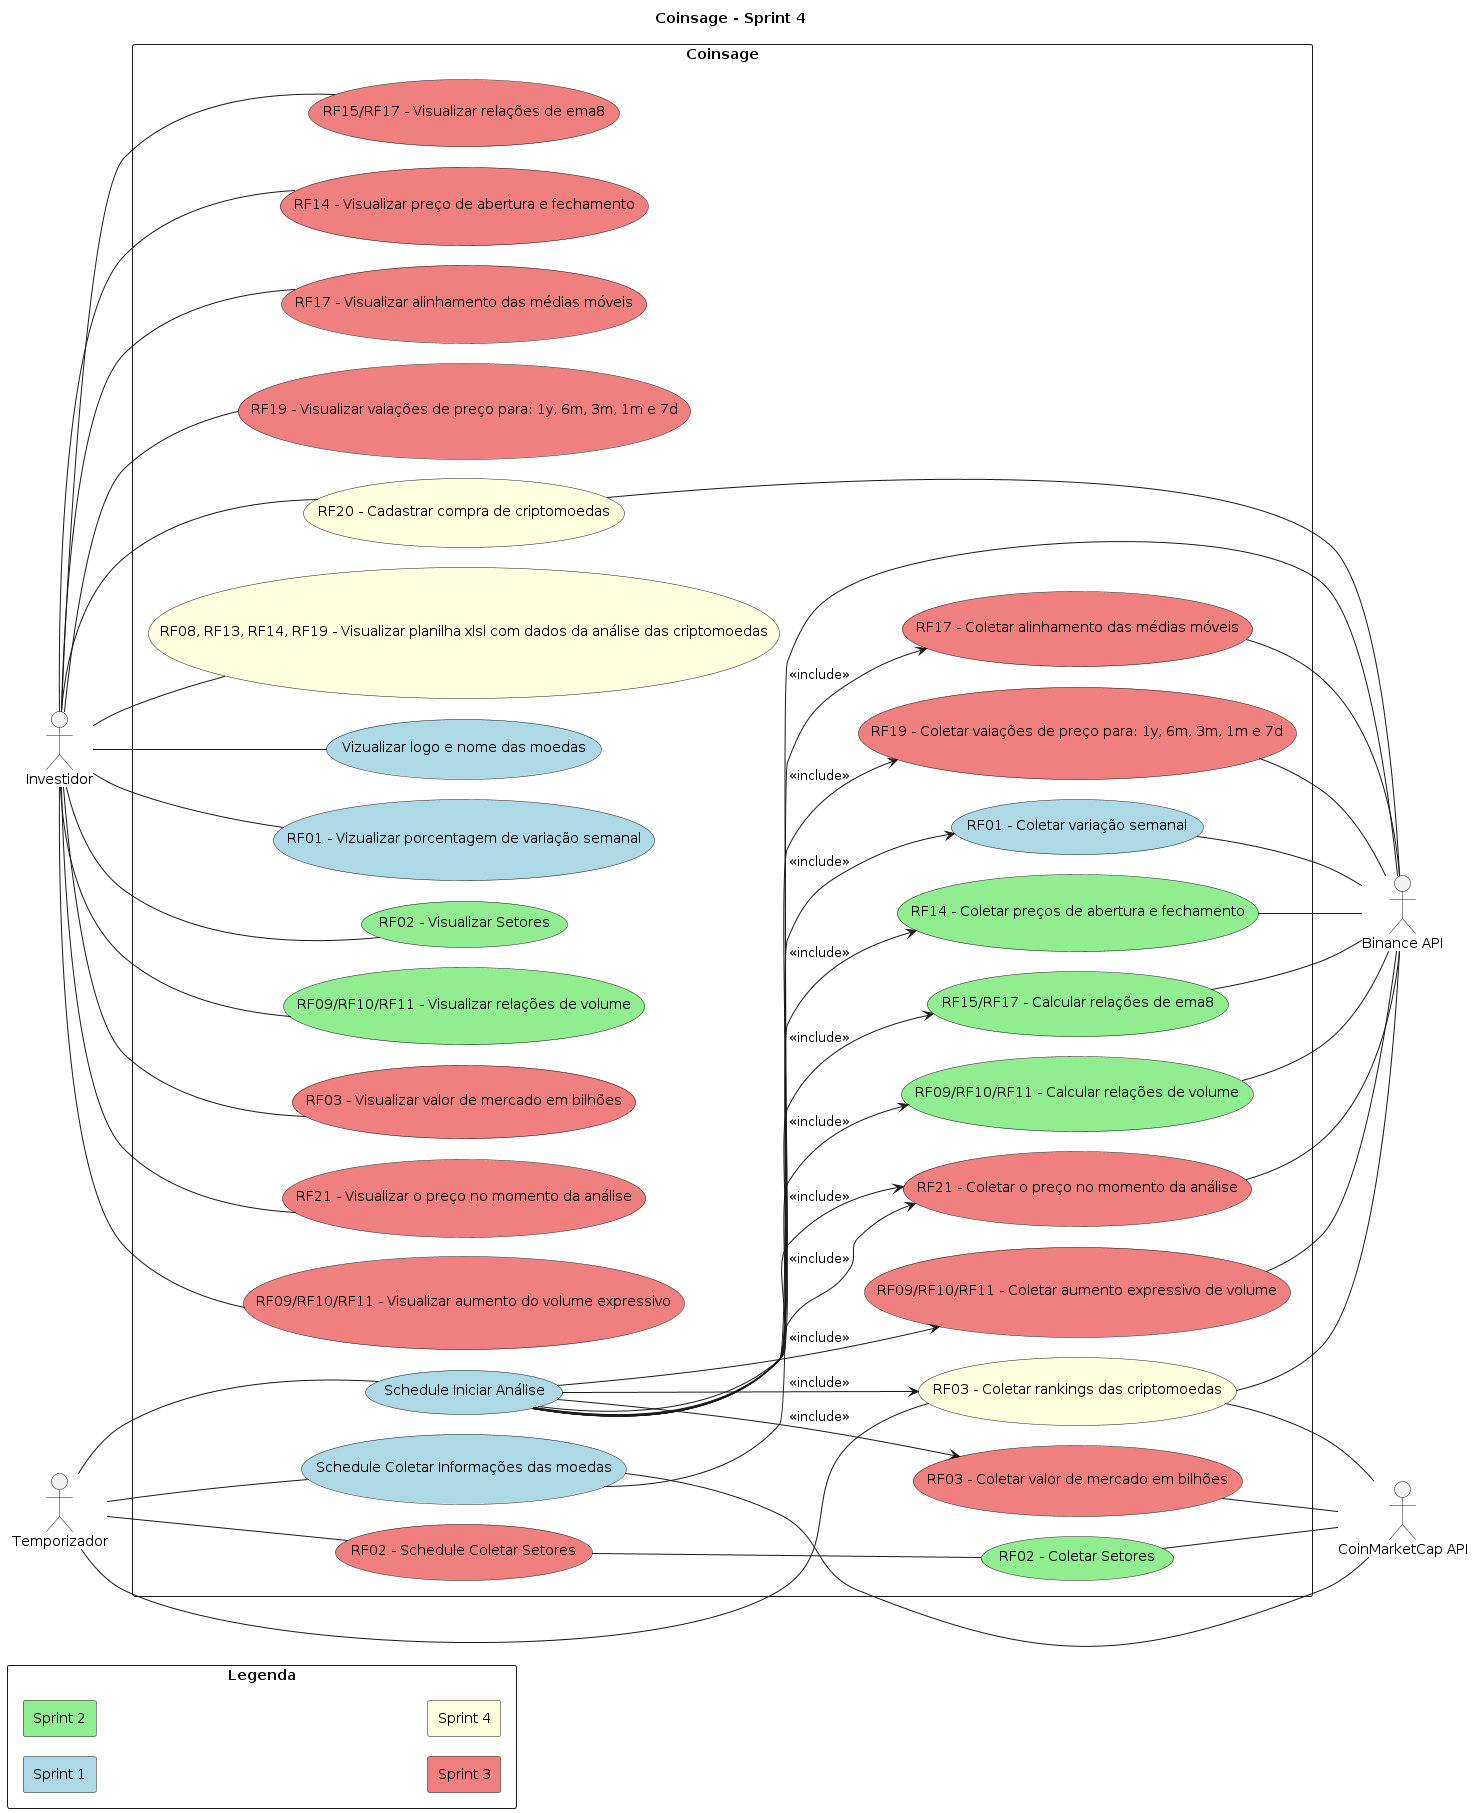

The diagram above was rendered by PlantUML. Its source (embedded in the PNG):
@startuml current
title Coinsage - Sprint 4

left to right direction
actor "Investidor" as investor
actor "Temporizador" as schedule
actor "Binance API" as binance
actor "CoinMarketCap API" as cmc

rectangle "Legenda"{
    skinparam minClassWidth 10
    skinparam nodesep 1
    skinparam ranksep 1

    rectangle "Sprint 1" #LightBlue
    rectangle "Sprint 2" #LightGreen
    rectangle "Sprint 3" #LightCoral
    rectangle "Sprint 4" #LightYellow
    ' rectangle "Sprint 5" #LightPink
}

rectangle "Coinsage"{
    skinparam nodesep 20

    ' Schedules use cases
    ' Sp1
    usecase "Schedule Coletar Informações das moedas" as sch_cripto_info #LightBlue
    usecase "Schedule Iniciar Análise" as sch_analysis #LightBlue
    ' Sp3
    usecase "RF02 - Schedule Coletar Setores" as sch_sectors #LightCoral /' Should be sprint 2 but not ended '/

    ' Analyse use cases
    ' Sp1
    usecase "RF01 - Coletar variação semanal" as collect_cripto_week_incresse #LightBlue
    ' Sp2
    usecase "RF02 - Coletar Setores" as collect_sectors #LightGreen
    usecase "RF14 - Coletar preços de abertura e fechamento" as collect_cripto_open_close #LightGreen
    usecase "RF15/RF17 - Calcular relações de ema8" as collect_ema8_relations #LightGreen
    usecase "RF09/RF10/RF11 - Calcular relações de volume" as collect_volume_relations #LightGreen
    ' Sp3
    usecase "RF03 - Coletar valor de mercado em bilhões" as collect_market_cap #LightCoral /' Should be sprint 2 but not ended '/
    usecase "RF21 - Coletar o preço no momento da análise" as collect_cripto_current_price #LightCoral /' Should be sprint 2 but not ended '/
    usecase "RF09/RF10/RF11 - Coletar aumento expressivo de volume" as collect_expressive_volume_date #LightCoral /' Should be sprint 2 but not ended '/
    usecase "RF17 - Coletar alinhamento das médias móveis" as collect_emas_aligned #LightCoral
    usecase "RF19 - Coletar vaiações de preço para: 1y, 6m, 3m, 1m e 7d" as collect_cripto_price_variations #LightCoral

    ' Report use cases
    ' Sp1
    usecase "Vizualizar logo e nome das moedas" as view_cripto_info #LightBlue
    usecase "RF01 - Vizualizar porcentagem de variação semanal" as view_cripto_week_incresse #LightBlue
    ' Sp2
    usecase "RF02 - Visualizar Setores" as view_sectors #LightGreen
    usecase "RF09/RF10/RF11 - Visualizar relações de volume" as view_volume_relations #LightGreen
    ' Sp3
    usecase "RF03 - Visualizar valor de mercado em bilhões" as view_market_cap #LightCoral /' Should be sprint 2 but not ended '/
    usecase "RF21 - Visualizar o preço no momento da análise" as view_cripto_current_price #LightCoral /' Should be sprint 2 but not ended '/
    usecase "RF09/RF10/RF11 - Visualizar aumento do volume expressivo" as view_expressive_volume_increase #LightCoral /' Should be sprint 2 but not ended '/
    usecase "RF15/RF17 - Visualizar relações de ema8" as view_ema8_relations #LightCoral /' Should be sprint 2 but not ended '/
    usecase "RF14 - Visualizar preço de abertura e fechamento" as view_cripto_open_close #LightCoral /' Should be sprint 2 but not ended '/
    usecase "RF17 - Visualizar alinhamento das médias móveis" as view_emas_aligned #LightCoral
    usecase "RF19 - Visualizar vaiações de preço para: 1y, 6m, 3m, 1m e 7d" as view_cripto_price_variations #LightCoral

    ' Wallet usecases
    ' Sp4
    usecase "RF20 - Cadastrar compra de criptomoedas" as register_cripto #LightYellow
    usecase "RF08, RF13, RF14, RF19 - Visualizar planilha xlsl com dados da análise das criptomoedas" as view_xlsl #LightYellow
    ' Sp4
    usecase "RF03 - Coletar rankings das criptomoedas" as collect_rankings #LightYellow
}

' Schedules use cases
schedule -- sch_analysis
schedule -- sch_cripto_info
schedule -- sch_sectors
schedule -- collect_rankings

' APIS use cases
register_cripto -- binance
sch_cripto_info -- binance
sch_cripto_info -- cmc
collect_cripto_week_incresse -- binance
collect_cripto_current_price -- binance
collect_cripto_open_close -- binance
collect_ema8_relations -- binance
collect_volume_relations -- binance
collect_expressive_volume_date -- binance
collect_market_cap -- cmc
collect_emas_aligned -- binance
collect_cripto_price_variations -- binance
sch_sectors -- collect_sectors
collect_sectors -- cmc
collect_rankings -- binance
collect_rankings -- cmc

' Investor use cases
investor -- view_sectors
investor -- view_cripto_info
investor -- view_cripto_week_incresse
investor -- view_cripto_current_price
investor -- view_cripto_open_close
investor -- view_ema8_relations
investor -- view_volume_relations
investor -- view_expressive_volume_increase
investor -- view_market_cap
investor -- view_emas_aligned
investor -- view_cripto_price_variations
investor -- view_xlsl
investor -- register_cripto


' Use cases relations
sch_analysis --> collect_cripto_week_incresse  : <<include>>
sch_analysis --> collect_cripto_current_price  : <<include>>
sch_analysis --> collect_cripto_open_close  : <<include>>
sch_analysis --> collect_ema8_relations  : <<include>>
sch_analysis --> collect_volume_relations  : <<include>>
sch_analysis --> collect_expressive_volume_date : <<include>>
sch_analysis --> collect_market_cap : <<include>>
sch_analysis --> collect_cripto_current_price : <<include>>
sch_analysis --> collect_emas_aligned : <<include>>
sch_analysis --> collect_cripto_price_variations : <<include>>
sch_analysis --> collect_rankings : <<include>>

@enduml